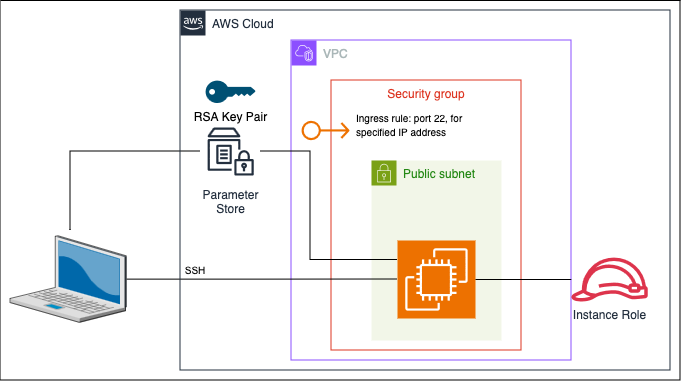

The diagram above was exported from draw.io. Its source (the exported page's mxGraphModel, read from the mxfile embedded in the PNG):
<mxGraphModel dx="1490" dy="910" grid="1" gridSize="10" guides="1" tooltips="1" connect="1" arrows="1" fold="1" page="1" pageScale="1" pageWidth="827" pageHeight="1169" math="0" shadow="0">
  <root>
    <mxCell id="0" />
    <mxCell id="1" parent="0" />
    <mxCell id="4HG7Ck5HDDxE3vP-vEPG-3" value="VPC" style="points=[[0,0],[0.25,0],[0.5,0],[0.75,0],[1,0],[1,0.25],[1,0.5],[1,0.75],[1,1],[0.75,1],[0.5,1],[0.25,1],[0,1],[0,0.75],[0,0.5],[0,0.25]];outlineConnect=0;gradientColor=none;html=1;whiteSpace=wrap;fontSize=12;fontStyle=0;container=1;pointerEvents=0;collapsible=0;recursiveResize=0;shape=mxgraph.aws4.group;grIcon=mxgraph.aws4.group_vpc2;strokeColor=#8C4FFF;fillColor=none;verticalAlign=top;align=left;spacingLeft=30;fontColor=#AAB7B8;dashed=0;" parent="1" vertex="1">
      <mxGeometry x="371" y="230" width="280" height="320" as="geometry" />
    </mxCell>
    <mxCell id="4HG7Ck5HDDxE3vP-vEPG-2" value="Security group" style="fillColor=none;strokeColor=#DD3522;verticalAlign=top;fontStyle=0;fontColor=#DD3522;whiteSpace=wrap;html=1;" parent="4HG7Ck5HDDxE3vP-vEPG-3" vertex="1">
      <mxGeometry x="40" y="40" width="190" height="270" as="geometry" />
    </mxCell>
    <mxCell id="4HG7Ck5HDDxE3vP-vEPG-10" value="Public subnet" style="points=[[0,0],[0.25,0],[0.5,0],[0.75,0],[1,0],[1,0.25],[1,0.5],[1,0.75],[1,1],[0.75,1],[0.5,1],[0.25,1],[0,1],[0,0.75],[0,0.5],[0,0.25]];outlineConnect=0;gradientColor=none;html=1;whiteSpace=wrap;fontSize=12;fontStyle=0;container=1;pointerEvents=0;collapsible=0;recursiveResize=0;shape=mxgraph.aws4.group;grIcon=mxgraph.aws4.group_security_group;grStroke=0;strokeColor=#7AA116;fillColor=#F2F6E8;verticalAlign=top;align=left;spacingLeft=30;fontColor=#248814;dashed=0;" parent="4HG7Ck5HDDxE3vP-vEPG-3" vertex="1">
      <mxGeometry x="80" y="120" width="130" height="180" as="geometry" />
    </mxCell>
    <mxCell id="4HG7Ck5HDDxE3vP-vEPG-12" value="" style="sketch=0;outlineConnect=0;fontColor=#232F3E;gradientColor=none;fillColor=#ED7100;strokeColor=none;dashed=0;verticalLabelPosition=bottom;verticalAlign=top;align=center;html=1;fontSize=12;fontStyle=0;aspect=fixed;pointerEvents=1;shape=mxgraph.aws4.elastic_ip_address;" parent="4HG7Ck5HDDxE3vP-vEPG-3" vertex="1">
      <mxGeometry x="10" y="80" width="48" height="20" as="geometry" />
    </mxCell>
    <mxCell id="4HG7Ck5HDDxE3vP-vEPG-19" value="&lt;font style=&quot;font-size: 10px;&quot;&gt;Ingress rule: port 22, for specified IP address&lt;/font&gt;" style="text;html=1;align=left;verticalAlign=middle;whiteSpace=wrap;rounded=0;" parent="4HG7Ck5HDDxE3vP-vEPG-3" vertex="1">
      <mxGeometry x="63" y="70" width="120" height="30" as="geometry" />
    </mxCell>
    <mxCell id="4HG7Ck5HDDxE3vP-vEPG-13" value="" style="sketch=0;points=[[0,0,0],[0.25,0,0],[0.5,0,0],[0.75,0,0],[1,0,0],[0,1,0],[0.25,1,0],[0.5,1,0],[0.75,1,0],[1,1,0],[0,0.25,0],[0,0.5,0],[0,0.75,0],[1,0.25,0],[1,0.5,0],[1,0.75,0]];outlineConnect=0;fontColor=#232F3E;fillColor=#ED7100;strokeColor=#ffffff;dashed=0;verticalLabelPosition=bottom;verticalAlign=top;align=center;html=1;fontSize=12;fontStyle=0;aspect=fixed;shape=mxgraph.aws4.resourceIcon;resIcon=mxgraph.aws4.ec2;" parent="4HG7Ck5HDDxE3vP-vEPG-3" vertex="1">
      <mxGeometry x="106" y="200" width="78" height="78" as="geometry" />
    </mxCell>
    <mxCell id="4HG7Ck5HDDxE3vP-vEPG-8" value="Parameter&#10;Store" style="sketch=0;outlineConnect=0;fontColor=#232F3E;gradientColor=none;strokeColor=#232F3E;fillColor=#ffffff;dashed=0;verticalLabelPosition=bottom;verticalAlign=top;align=center;html=1;fontSize=12;fontStyle=0;aspect=fixed;shape=mxgraph.aws4.resourceIcon;resIcon=mxgraph.aws4.parameter_store;" parent="1" vertex="1">
      <mxGeometry x="280" y="311" width="60" height="60" as="geometry" />
    </mxCell>
    <mxCell id="4HG7Ck5HDDxE3vP-vEPG-14" value="RSA Key Pair" style="points=[[0,0.5,0],[0.24,0,0],[0.5,0.28,0],[0.995,0.475,0],[0.5,0.72,0],[0.24,1,0]];verticalLabelPosition=bottom;sketch=0;html=1;verticalAlign=top;aspect=fixed;align=center;pointerEvents=1;shape=mxgraph.cisco19.key;fillColor=#005073;strokeColor=none;" parent="1" vertex="1">
      <mxGeometry x="285" y="270" width="50" height="22.5" as="geometry" />
    </mxCell>
    <mxCell id="4HG7Ck5HDDxE3vP-vEPG-18" style="edgeStyle=orthogonalEdgeStyle;rounded=0;orthogonalLoop=1;jettySize=auto;html=1;exitX=1;exitY=0.5;exitDx=0;exitDy=0;exitPerimeter=0;endArrow=none;endFill=0;" parent="1" source="4HG7Ck5HDDxE3vP-vEPG-13" target="4HG7Ck5HDDxE3vP-vEPG-11" edge="1">
      <mxGeometry relative="1" as="geometry" />
    </mxCell>
    <mxCell id="4HG7Ck5HDDxE3vP-vEPG-23" style="edgeStyle=orthogonalEdgeStyle;rounded=0;orthogonalLoop=1;jettySize=auto;html=1;endArrow=none;endFill=0;" parent="1" target="4HG7Ck5HDDxE3vP-vEPG-8" edge="1">
      <mxGeometry relative="1" as="geometry">
        <mxPoint x="150" y="420" as="sourcePoint" />
        <Array as="points">
          <mxPoint x="150" y="341" />
        </Array>
      </mxGeometry>
    </mxCell>
    <mxCell id="4HG7Ck5HDDxE3vP-vEPG-24" style="edgeStyle=orthogonalEdgeStyle;rounded=0;orthogonalLoop=1;jettySize=auto;html=1;endArrow=none;endFill=0;" parent="1" source="4HG7Ck5HDDxE3vP-vEPG-21" target="4HG7Ck5HDDxE3vP-vEPG-13" edge="1">
      <mxGeometry relative="1" as="geometry" />
    </mxCell>
    <mxCell id="4HG7Ck5HDDxE3vP-vEPG-21" value="" style="verticalLabelPosition=bottom;sketch=0;aspect=fixed;html=1;verticalAlign=top;strokeColor=none;align=center;outlineConnect=0;shape=mxgraph.citrix.laptop_2;" parent="1" vertex="1">
      <mxGeometry x="90" y="425.75" width="116" height="86.5" as="geometry" />
    </mxCell>
    <mxCell id="4HG7Ck5HDDxE3vP-vEPG-25" value="&lt;font style=&quot;font-size: 10px;&quot;&gt;SSH&lt;/font&gt;" style="text;html=1;align=center;verticalAlign=middle;whiteSpace=wrap;rounded=0;" parent="1" vertex="1">
      <mxGeometry x="245" y="445" width="60" height="30" as="geometry" />
    </mxCell>
    <mxCell id="4HG7Ck5HDDxE3vP-vEPG-27" value="AWS Cloud" style="points=[[0,0],[0.25,0],[0.5,0],[0.75,0],[1,0],[1,0.25],[1,0.5],[1,0.75],[1,1],[0.75,1],[0.5,1],[0.25,1],[0,1],[0,0.75],[0,0.5],[0,0.25]];outlineConnect=0;gradientColor=none;html=1;whiteSpace=wrap;fontSize=12;fontStyle=0;container=1;pointerEvents=0;collapsible=0;recursiveResize=0;shape=mxgraph.aws4.group;grIcon=mxgraph.aws4.group_aws_cloud_alt;strokeColor=#232F3E;fillColor=none;verticalAlign=top;align=left;spacingLeft=30;fontColor=#232F3E;dashed=0;" parent="1" vertex="1">
      <mxGeometry x="260" y="200" width="490" height="360" as="geometry" />
    </mxCell>
    <mxCell id="4HG7Ck5HDDxE3vP-vEPG-29" style="edgeStyle=orthogonalEdgeStyle;rounded=0;orthogonalLoop=1;jettySize=auto;html=1;exitX=0;exitY=0.25;exitDx=0;exitDy=0;exitPerimeter=0;endArrow=none;endFill=0;" parent="1" source="4HG7Ck5HDDxE3vP-vEPG-13" target="4HG7Ck5HDDxE3vP-vEPG-8" edge="1">
      <mxGeometry relative="1" as="geometry">
        <Array as="points">
          <mxPoint x="390" y="450" />
          <mxPoint x="390" y="341" />
        </Array>
      </mxGeometry>
    </mxCell>
    <mxCell id="K-hR3ViR91edXrEOPa3M-1" value="" style="swimlane;startSize=0;" vertex="1" parent="1">
      <mxGeometry x="80" y="190" width="680" height="380" as="geometry" />
    </mxCell>
    <mxCell id="4HG7Ck5HDDxE3vP-vEPG-11" value="Instance Role" style="sketch=0;outlineConnect=0;fontColor=#232F3E;gradientColor=none;fillColor=#DD344C;strokeColor=none;dashed=0;verticalLabelPosition=bottom;verticalAlign=top;align=center;html=1;fontSize=12;fontStyle=0;aspect=fixed;pointerEvents=1;shape=mxgraph.aws4.role;" parent="K-hR3ViR91edXrEOPa3M-1" vertex="1">
      <mxGeometry x="570" y="257" width="78" height="44" as="geometry" />
    </mxCell>
  </root>
</mxGraphModel>